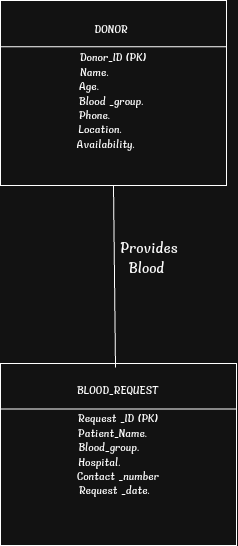

The diagram above was exported from draw.io. Its source (the exported page's mxGraphModel, read from the mxfile embedded in the PNG):
<mxGraphModel dx="749" dy="1009" grid="0" gridSize="10" guides="1" tooltips="1" connect="1" arrows="1" fold="1" page="0" pageScale="1" pageWidth="850" pageHeight="1100" math="0" shadow="0">
  <root>
    <mxCell id="0" />
    <mxCell id="1" parent="0" />
    <mxCell id="0Y8pz0Fl2QvXBYPApuQ7-1" parent="1" style="rounded=0;whiteSpace=wrap;html=1;" value="BLOOD_REQUEST&lt;div&gt;&lt;br&gt;&lt;/div&gt;&lt;div&gt;Request _ID (PK)&lt;/div&gt;&lt;div&gt;Patient_Name.&amp;nbsp; &amp;nbsp;&lt;/div&gt;&lt;div&gt;Blood_group.&amp;nbsp; &amp;nbsp; &amp;nbsp;&lt;/div&gt;&lt;div&gt;Hospital.&amp;nbsp; &amp;nbsp; &amp;nbsp; &amp;nbsp; &amp;nbsp;&amp;nbsp;&lt;/div&gt;&lt;div&gt;Contact _number&lt;/div&gt;&lt;div&gt;Request _date.&amp;nbsp;&amp;nbsp;&lt;/div&gt;&lt;div&gt;&lt;br&gt;&lt;/div&gt;&lt;div&gt;&lt;br&gt;&lt;/div&gt;" vertex="1">
      <mxGeometry height="182" width="236" x="-70" y="255" as="geometry" />
    </mxCell>
    <mxCell id="0Y8pz0Fl2QvXBYPApuQ7-2" parent="1" style="rounded=0;whiteSpace=wrap;html=1;" value="DONOR&amp;nbsp;&lt;div&gt;&lt;br&gt;&lt;/div&gt;&lt;div&gt;Donor_ID (PK)&lt;/div&gt;&lt;div&gt;&lt;span style=&quot;background-color: transparent; color: light-dark(rgb(0, 0, 0), rgb(255, 255, 255));&quot;&gt;Name.&amp;nbsp; &amp;nbsp; &amp;nbsp; &amp;nbsp; &amp;nbsp;&amp;nbsp;&lt;/span&gt;&lt;/div&gt;&lt;div&gt;Age.&amp;nbsp; &amp;nbsp; &amp;nbsp; &amp;nbsp; &amp;nbsp; &amp;nbsp; &amp;nbsp;&lt;/div&gt;&lt;div&gt;Blood _group.&amp;nbsp;&lt;/div&gt;&lt;div&gt;Phone.&amp;nbsp; &amp;nbsp; &amp;nbsp; &amp;nbsp; &amp;nbsp;&amp;nbsp;&lt;/div&gt;&lt;div&gt;Location.&amp;nbsp; &amp;nbsp; &amp;nbsp; &amp;nbsp;&lt;/div&gt;&lt;div&gt;Availability.&amp;nbsp; &amp;nbsp;&amp;nbsp;&lt;/div&gt;&lt;div&gt;&lt;br&gt;&lt;/div&gt;" vertex="1">
      <mxGeometry height="185" width="226" x="-70" y="-108" as="geometry" />
    </mxCell>
    <mxCell id="0Y8pz0Fl2QvXBYPApuQ7-5" edge="1" parent="1" source="0Y8pz0Fl2QvXBYPApuQ7-1" style="endArrow=none;html=1;rounded=0;fontSize=12;startSize=8;endSize=8;curved=1;exitX=0;exitY=0.25;exitDx=0;exitDy=0;entryX=1;entryY=0.25;entryDx=0;entryDy=0;" target="0Y8pz0Fl2QvXBYPApuQ7-1" value="">
      <mxGeometry height="50" relative="1" width="50" as="geometry">
        <mxPoint x="105" y="190" as="sourcePoint" />
        <mxPoint x="155" y="140" as="targetPoint" />
      </mxGeometry>
    </mxCell>
    <mxCell id="0Y8pz0Fl2QvXBYPApuQ7-6" edge="1" parent="1" source="0Y8pz0Fl2QvXBYPApuQ7-2" style="endArrow=none;html=1;rounded=0;fontSize=12;startSize=8;endSize=8;curved=1;exitX=0;exitY=0.25;exitDx=0;exitDy=0;entryX=1;entryY=0.25;entryDx=0;entryDy=0;" target="0Y8pz0Fl2QvXBYPApuQ7-2" value="">
      <mxGeometry height="50" relative="1" width="50" as="geometry">
        <mxPoint x="106" y="266" as="sourcePoint" />
        <mxPoint x="156" y="216" as="targetPoint" />
      </mxGeometry>
    </mxCell>
    <mxCell id="0Y8pz0Fl2QvXBYPApuQ7-9" parent="1" style="text;html=1;whiteSpace=wrap;strokeColor=none;fillColor=none;align=center;verticalAlign=middle;rounded=0;fontSize=16;" value="Provides Blood&amp;nbsp;" vertex="1">
      <mxGeometry height="33" width="60" x="49" y="132" as="geometry" />
    </mxCell>
    <mxCell id="0Y8pz0Fl2QvXBYPApuQ7-12" edge="1" parent="1" source="0Y8pz0Fl2QvXBYPApuQ7-2" style="endArrow=none;html=1;rounded=0;fontSize=12;startSize=8;endSize=8;curved=1;exitX=0.5;exitY=1;exitDx=0;exitDy=0;" value="">
      <mxGeometry height="50" relative="1" width="50" as="geometry">
        <mxPoint x="37" y="95" as="sourcePoint" />
        <mxPoint x="45" y="259" as="targetPoint" />
      </mxGeometry>
    </mxCell>
  </root>
</mxGraphModel>